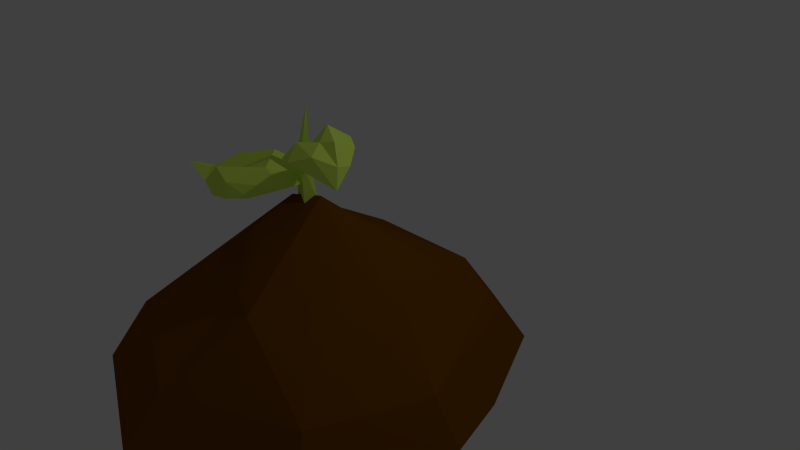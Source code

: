 # Source: sapling.blend  (saved by Blender 2.76.0; exported with 4.5.12 LTS)
import bpy
from mathutils import Matrix  # noqa: F401  (used for matrix-valued properties, if any)

bpy.ops.wm.read_factory_settings(use_empty=True)
scene = bpy.context.scene
scene.name = 'Scene'

# ---- collections
col_collection_1 = bpy.data.collections.new('Collection 1'); scene.collection.children.link(col_collection_1)

# ---- materials (node trees are filled in below, after node groups)
mat_dirt = bpy.data.materials.new('dirt')
mat_dirt.alpha_threshold = 0.0
mat_dirt.use_transparent_shadow = False
mat_dirt.diffuse_color = (0.1902, 0.06663, 0.001259, 1.0)
mat_dirt.roughness = 0.5
mat_dirt.specular_intensity = 0.0
mat_sampling = bpy.data.materials.new('sampling')
mat_sampling.alpha_threshold = 0.0
mat_sampling.use_transparent_shadow = False
mat_sampling.diffuse_color = (0.7371, 1.0, 0.1322, 1.0)
mat_sampling.roughness = 0.5
mat_sampling.specular_intensity = 0.0

# ---- material node trees

# ---- world
world_world = bpy.data.worlds.new('World'); scene.world = world_world
world_world.color = (0.05088, 0.05088, 0.05088)
world_world.use_sun_shadow = False
world_world.sun_shadow_jitter_overblur = 0.0
world_world.cycles.sampling_method = 'MANUAL'
world_world.cycles.sample_map_resolution = 256

# ---- cameras
cam_camera = bpy.data.cameras.new('Camera')
cam_camera.clip_end = 100.0
cam_camera.lens = 35.0
cam_camera.sensor_width = 32.0
cam_camera.sensor_height = 18.0
cam_camera.ortho_scale = 7.314
cam_camera.dof.focus_distance = 0.0
cam_camera.dof.aperture_fstop = 128.0

# ---- lights
light_lamp = bpy.data.lights.new('Lamp', 'POINT')
light_lamp.transmission_factor = 0.0
light_lamp.cutoff_distance = 30.0
light_lamp.energy = 100.0
light_lamp.shadow_buffer_clip_start = 1.001
light_lamp.shadow_soft_size = 0.1
light_lamp.shadow_maximum_resolution = 0.006
light_lamp.use_absolute_resolution = True
light_lamp.cycles.use_multiple_importance_sampling = False

# ---- meshes
me_grid = bpy.data.meshes.new('Grid')
me_grid.from_pydata([(-0.6584, -0.3735, 0.8565), (-0.04892, -0.4689, 1.108), (0.6438, -0.4216, 0.8705), (-0.07462, -0.2054, 0.7643), (0.1883, -0.1112, 0.8033), (-0.7969, -0.3492, 0.4551), (-0.5728, -0.1291, 0.3485), (-0.3434, -0.07933, 0.5979), (0.03801, 0.2426, 0.3114), (0.9048, -0.3787, 0.4091), (-0.1214, 0.2162, 0.3526), (0.2917, 0.05276, 0.3431), (0.5563, -0.1617, 0.2722), (-1.173, -0.61, 0.1412), (0.5718, -0.3083, -0.2251), (-0.7223, -0.4261, -0.2657), (-0.1534, -0.1402, -0.1866), (0.3307, -0.2344, -0.2988), (-0.0169, -0.447, -0.4791), (-0.8195, -0.7075, 0.9973), (-0.1098, -0.7313, 1.275), (0.7819, -0.7251, 0.9914), (-0.6254, -0.8123, 0.7971), (-0.3031, -0.878, 0.8449), (0.2402, -0.8048, 0.9087), (0.6327, -0.8427, 0.9025), (-1.012, -0.6524, 0.4315), (-0.371, -0.6714, 0.4405), (-0.003826, -0.6068, 0.3149), (1.048, -0.584, 0.4073), (-0.6538, -0.7802, 0.2026), (0.5504, -0.775, 0.2649), (0.4472, -0.7896, -0.2372), (0.6352, -0.835, 0.04333), (0.9139, -0.624, 0.07206), (-0.8608, -0.6706, -0.3708), (-0.6288, -0.8058, -0.2713), (-0.194, -0.7903, -0.2536), (0.6353, -0.7597, -0.2357), (0.6908, -0.5751, -0.3594), (-0.376, -0.6666, -0.5023), (0.235, -0.6269, -0.604), (-0.4589, 0.3055, 0.3045), (-0.241, 0.3517, 0.2772), (-0.1867, 0.2357, 0.5321), (-0.2751, 0.2272, 0.5943), (-0.4227, 0.1928, 0.5783), (-0.7078, 0.2738, 0.5291), (-0.5773, 0.2396, 0.4043), (-0.5708, 0.2688, 0.4916), (-0.5418, 0.2213, 0.5466), (-0.3661, 0.3581, 0.575), (-0.461, 0.3488, 0.4005), (-0.4082, 0.2909, 0.4639), (-0.1673, 0.3697, 0.4485), (-0.2679, 0.3128, 0.589), (-0.2557, 0.4026, 0.3418), (-0.0446, 0.2889, 0.2935), (-0.07305, 0.2804, 0.4213), (-0.4187, 0.2761, 0.3633), (-0.2841, 0.3046, 0.3464), (-0.2505, 0.233, 0.5039), (-0.3052, 0.2277, 0.5423), (-0.3964, 0.2064, 0.5324), (-0.5725, 0.2564, 0.502), (-0.4918, 0.2354, 0.425), (-0.4878, 0.2534, 0.4789), (-0.4699, 0.224, 0.5128), (-0.3613, 0.3086, 0.5304), (-0.42, 0.3028, 0.4226), (-0.3874, 0.267, 0.4617), (-0.2386, 0.3157, 0.4523), (-0.3007, 0.2806, 0.539), (-0.2932, 0.3361, 0.3863), (-0.1549, 0.2641, 0.3558), (-0.1803, 0.2606, 0.4354), (-0.02014, 0.4495, 0.4203), (0.05534, 0.4962, 0.5028), (0.1538, 0.516, 0.5385), (0.2471, 0.5038, 0.5335), (0.223, 0.5745, 0.2746), (0.1399, 0.5381, 0.2579), (0.03754, 0.4834, 0.2636), (-0.06488, 0.4014, 0.3028), (0.09889, 0.5315, 0.3931), (0.1058, 0.5889, 0.3375), (0.1198, 0.5793, 0.4697), (0.2006, 0.6516, 0.3711), (0.2353, 0.5994, 0.4365), (0.3048, 0.6154, 0.4151), (0.3107, 0.5634, 0.3198), (0.2793, 0.5662, 0.5084), (0.3685, 0.529, 0.4492), (0.3671, 0.5143, 0.388), (0.3833, 0.4322, 0.4701), (0.05679, 0.4821, 0.4114), (0.1042, 0.5114, 0.4632), (0.1661, 0.5239, 0.4856), (0.2248, 0.5162, 0.4825), (0.2096, 0.5606, 0.3198), (0.1574, 0.5378, 0.3093), (0.09304, 0.5034, 0.3129), (0.02867, 0.4518, 0.3375), (0.1316, 0.5336, 0.3943), (0.136, 0.5697, 0.3594), (0.1447, 0.5636, 0.4424), (0.1955, 0.6091, 0.3805), (0.2173, 0.5763, 0.4216), (0.261, 0.5864, 0.4081), (0.2647, 0.5537, 0.3482), (0.245, 0.5554, 0.4668), (0.3011, 0.5321, 0.4296), (0.3002, 0.5228, 0.391), (0.3104, 0.4712, 0.4427), (-0.018, 0.6766, 0.3214), (-0.06859, 0.4371, 0.2882), (-0.06865, 0.1508, 0.2851), (-0.02689, 0.1463, 0.2908), (-0.09438, 0.4895, 0.3162), (-0.1143, 0.3713, 0.3256), (-0.1124, 0.1593, 0.3278), (-0.0608, 0.4059, 0.3359), (-0.02647, 0.1842, 0.3548), (0.02524, 0.1892, 0.314), (-0.03165, 0.5036, 0.3098), (-0.03288, 0.375, 0.3035)], [], [(0, 1, 3), (1, 4, 3), (0, 3, 7), (6, 7, 10), (7, 4, 8), (2, 12, 11), (8, 11, 14), (10, 16, 15), (10, 14, 17), (12, 9, 14), (16, 18, 15), (1, 2, 4), (6, 0, 7), (7, 3, 4), (4, 2, 8), (10, 7, 8), (8, 2, 11), (2, 9, 12), (5, 6, 13), (10, 8, 14), (14, 11, 12), (13, 6, 15), (6, 10, 15), (16, 10, 17), (5, 0, 6), (18, 16, 17), (19, 23, 20), (21, 24, 25), (21, 25, 29), (22, 27, 23), (32, 39, 38), (26, 30, 22), (27, 28, 24), (25, 28, 31), (27, 30, 28), (28, 33, 31), (31, 34, 29), (30, 35, 36), (28, 36, 37), (32, 38, 33), (33, 39, 34), (37, 40, 41), (37, 41, 32), (37, 35, 40), (22, 23, 19), (23, 24, 20), (20, 24, 21), (27, 24, 23), (24, 28, 25), (41, 39, 32), (30, 27, 22), (25, 31, 29), (26, 13, 30), (32, 33, 28), (33, 34, 31), (13, 35, 30), (30, 36, 28), (37, 32, 28), (38, 39, 33), (26, 22, 19), (36, 35, 37), (40, 35, 15), (1, 20, 21), (5, 26, 19), (34, 39, 14), (13, 26, 5), (29, 34, 9), (21, 29, 9), (14, 39, 41), (18, 41, 40), (0, 19, 20), (18, 40, 15), (2, 1, 21), (0, 5, 19), (15, 35, 13), (9, 34, 14), (18, 17, 41), (2, 21, 9), (17, 14, 41), (1, 0, 20), (56, 42, 52), (42, 48, 52), (46, 51, 50), (46, 55, 51), (52, 49, 53), (48, 49, 47), (56, 53, 54), (56, 54, 57), (55, 45, 44), (43, 42, 56), (58, 54, 55), (45, 55, 46), (49, 47, 50), (48, 49, 52), (51, 55, 54), (53, 54, 51), (52, 53, 56), (55, 44, 58), (58, 57, 54), (56, 57, 43), (53, 50, 51), (53, 49, 50), (73, 69, 59), (59, 69, 65), (63, 67, 68), (63, 68, 72), (69, 70, 66), (65, 66, 64), (73, 71, 70), (73, 74, 71), (72, 61, 62), (60, 73, 59), (75, 72, 71), (62, 63, 72), (66, 67, 64), (65, 69, 66), (68, 71, 72), (70, 71, 68), (69, 73, 70), (72, 75, 61), (75, 71, 74), (73, 60, 74), (70, 68, 67), (70, 67, 66), (43, 57, 74, 60), (58, 44, 61, 75), (47, 48, 65, 64), (46, 50, 67, 63), (50, 47, 64, 67), (48, 42, 59, 65), (57, 58, 75, 74), (45, 46, 63, 62), (44, 45, 62, 61), (42, 43, 60, 59), (91, 86, 78), (90, 89, 92), (81, 85, 87), (86, 83, 76), (85, 81, 82), (86, 84, 83), (84, 88, 87), (89, 90, 87), (88, 89, 87), (86, 88, 84), (91, 92, 88), (91, 79, 94), (79, 91, 78), (93, 90, 92), (76, 77, 86), (80, 81, 87), (83, 84, 85), (77, 78, 86), (83, 85, 82), (85, 84, 87), (86, 91, 88), (88, 92, 89), (87, 90, 80), (92, 91, 94), (93, 92, 94), (110, 97, 105), (109, 111, 108), (100, 106, 104), (105, 95, 102), (104, 101, 100), (105, 102, 103), (103, 106, 107), (108, 106, 109), (107, 106, 108), (105, 103, 107), (110, 107, 111), (110, 113, 98), (98, 97, 110), (112, 111, 109), (95, 105, 96), (99, 106, 100), (102, 104, 103), (96, 105, 97), (102, 101, 104), (104, 106, 103), (105, 107, 110), (107, 108, 111), (106, 99, 109), (111, 113, 110), (112, 113, 111), (82, 101, 102, 83), (90, 109, 99, 80), (94, 113, 112, 93), (79, 98, 113, 94), (83, 102, 95, 76), (93, 112, 109, 90), (81, 100, 101, 82), (80, 99, 100, 81), (78, 97, 98, 79), (77, 96, 97, 78), (76, 95, 96, 77), (119, 120, 122), (121, 118, 119), (120, 116, 117, 123, 122), (121, 122, 123), (115, 125, 117), (119, 115, 116), (121, 119, 122), (116, 115, 117), (125, 121, 123), (125, 124, 121), (117, 125, 123), (125, 115, 124), (120, 119, 116), (118, 115, 119), (115, 118, 114), (121, 114, 118), (124, 114, 121), (124, 115, 114)])
me_grid.polygons.foreach_set('material_index', [0, 0, 0, 0, 0, 0, 0, 0, 0, 0, 0, 0, 0, 0, 0, 0, 0, 0, 0, 0, 0, 0, 0, 0, 0, 0, 0, 0, 0, 0, 0, 0, 0, 0, 0, 0, 0, 0, 0, 0, 0, 0, 0, 0, 0, 0, 0, 0, 0, 0, 0, 0, 0, 0, 0, 0, 0, 0, 0, 0, 0, 0, 0, 0, 0, 0, 0, 0, 0, 0, 0, 0, 0, 0, 0, 0, 0, 0, 0, 0, 1, 1, 1, 1, 1, 1, 1, 1, 1, 1, 1, 1, 1, 1, 1, 1, 1, 1, 1, 1, 1, 1, 1, 1, 1, 1, 1, 1, 1, 1, 1, 1, 1, 1, 1, 1, 1, 1, 1, 1, 1, 1, 1, 1, 1, 1, 1, 1, 1, 1, 1, 1, 1, 1, 1, 1, 1, 1, 1, 1, 1, 1, 1, 1, 1, 1, 1, 1, 1, 1, 1, 1, 1, 1, 1, 1, 1, 1, 1, 1, 1, 1, 1, 1, 1, 1, 1, 1, 1, 1, 1, 1, 1, 1, 1, 1, 1, 1, 1, 1, 1, 1, 1, 1, 1, 1, 1, 1, 1, 1, 1, 1, 1, 1, 1, 1, 1, 1, 1, 1, 1, 1, 1, 1, 1, 1, 1, 1, 1, 1, 1, 1, 1])
me_grid.materials.append(mat_dirt)
me_grid.materials.append(mat_sampling)
me_grid.use_remesh_preserve_volume = False
me_grid.use_remesh_preserve_attributes = False
me_grid.use_mirror_vertex_groups = False
me_grid.update()

# ---- objects
ob_dirt = bpy.data.objects.new('dirt', me_grid)
ob_lamp = bpy.data.objects.new('Lamp', light_lamp)
ob_camera = bpy.data.objects.new('Camera', cam_camera)

# ---- transforms, parenting, visibility, modifiers, constraints
ob_dirt.location = (0.0, 0.0, 0.5309)
ob_dirt.rotation_euler = (1.571, -0.0, 0.0)
ob_dirt.scale = (2.492, 2.492, 2.8)
ob_dirt.lineart.crease_threshold = 0.0
ob_lamp.location = (4.076, 1.005, 5.904)
ob_lamp.rotation_euler = (0.6503, 0.05522, 1.866)
ob_lamp.lock_rotations_4d = False
ob_lamp.empty_display_type = 'ARROWS'
ob_lamp.color = (0.0, 0.0, 0.0, 0.0)
ob_lamp.lineart.crease_threshold = 0.0
ob_camera.location = (7.481, -6.508, 5.344)
ob_camera.rotation_euler = (1.109, 0.01082, 0.8149)
ob_camera.lock_rotations_4d = False
ob_camera.empty_display_type = 'ARROWS'
ob_camera.color = (0.0, 0.0, 0.0, 0.0)
ob_camera.display_type = 'WIRE'
ob_camera.lineart.crease_threshold = 0.0

# ---- collection membership
col_collection_1.objects.link(ob_dirt)
col_collection_1.objects.link(ob_lamp)
col_collection_1.objects.link(ob_camera)

# ---- scene / render settings (as saved in the file)
scene.camera = ob_camera
scene.frame_start = 1; scene.frame_end = 250; scene.frame_set(1)
scene.render.engine = 'BLENDER_EEVEE_NEXT'
scene.render.resolution_percentage = 50
scene.render.dither_intensity = 0.0
scene.cycles.use_denoising = False
scene.cycles.samples = 10
scene.cycles.sampling_pattern = 'TABULATED_SOBOL'
scene.cycles.light_sampling_threshold = 0.0
scene.cycles.use_adaptive_sampling = False
scene.cycles.use_light_tree = False
scene.cycles.blur_glossy = 0.0
scene.cycles.pixel_filter_type = 'GAUSSIAN'
scene.cycles.sample_clamp_indirect = 0.0
scene.view_settings.view_transform = 'Standard'
bpy.context.view_layer.update()
